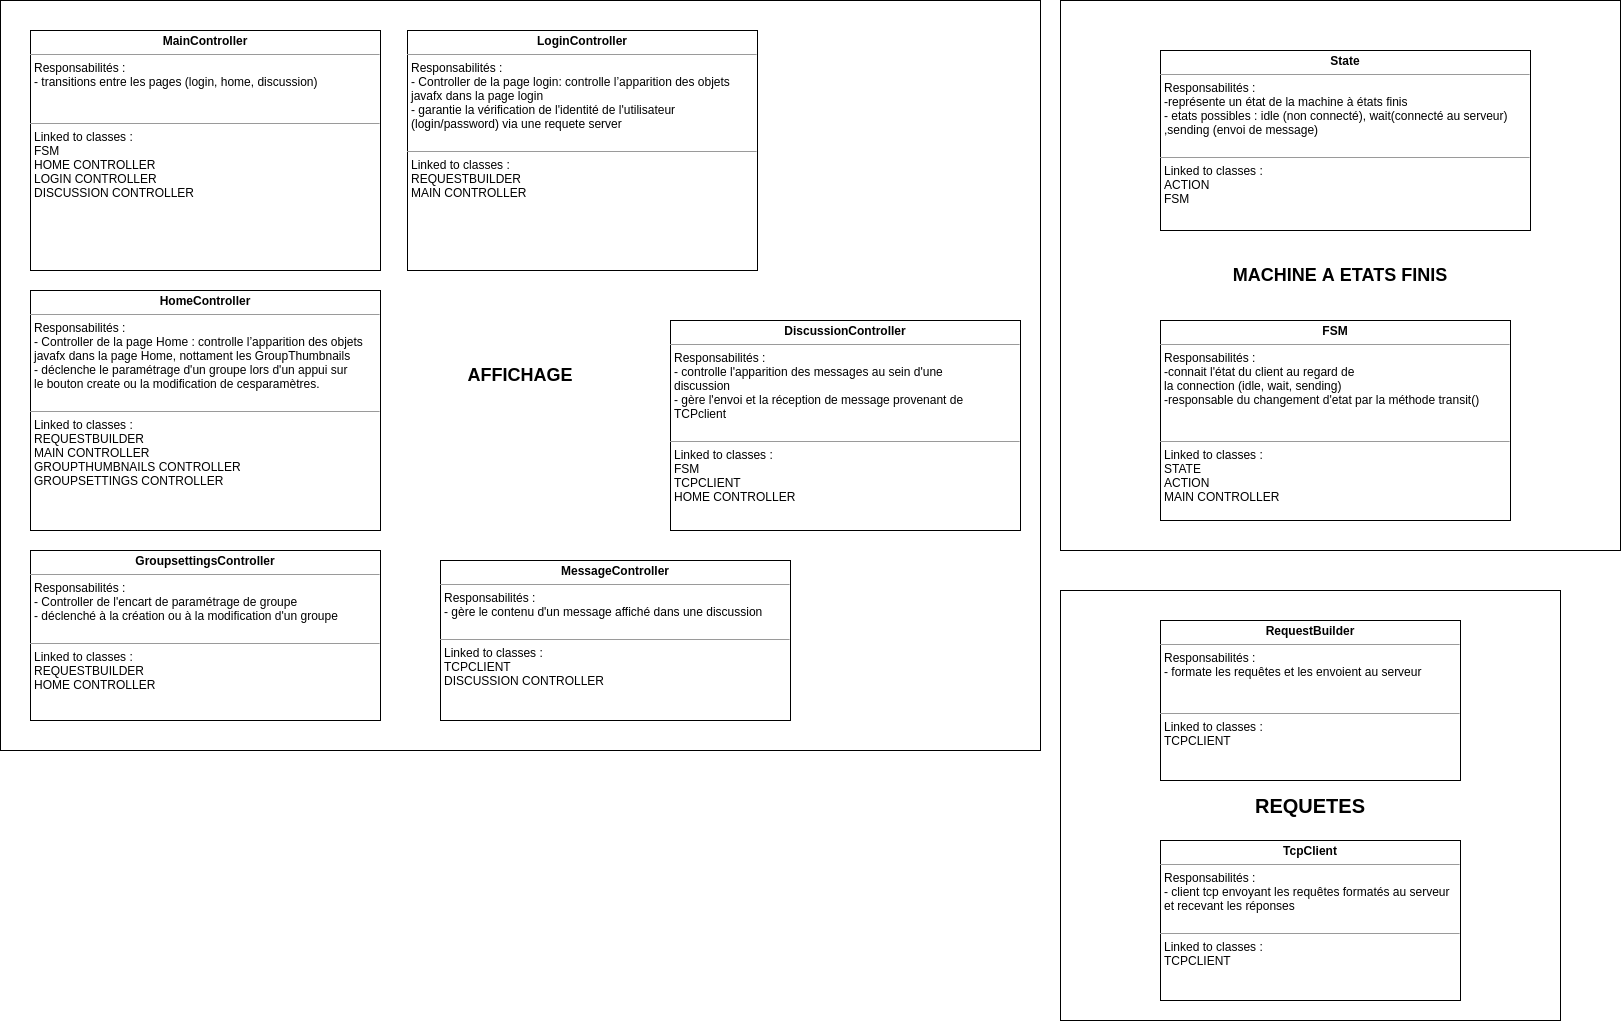

The diagram above was exported from draw.io. Its source (the exported page's mxGraphModel, read from the mxfile embedded in the PNG):
<mxGraphModel dx="2877" dy="1101" grid="1" gridSize="10" guides="1" tooltips="1" connect="1" arrows="1" fold="1" page="1" pageScale="1" pageWidth="827" pageHeight="1169" math="0" shadow="0">
  <root>
    <mxCell id="0" />
    <mxCell id="1" parent="0" />
    <mxCell id="2" value="&lt;font style=&quot;font-size: 18px&quot;&gt;&lt;b&gt;MACHINE A ETATS FINIS&lt;/b&gt;&lt;/font&gt;" style="rounded=0;whiteSpace=wrap;html=1;" vertex="1" parent="1">
      <mxGeometry x="1110" y="70" width="560" height="550" as="geometry" />
    </mxCell>
    <mxCell id="3" value="&lt;b&gt;&lt;font style=&quot;font-size: 18px&quot;&gt;AFFICHAGE&lt;/font&gt;&lt;/b&gt;" style="rounded=0;whiteSpace=wrap;html=1;" vertex="1" parent="1">
      <mxGeometry x="50" y="70" width="1040" height="750" as="geometry" />
    </mxCell>
    <mxCell id="4" value="&lt;b&gt;&lt;font style=&quot;font-size: 20px&quot;&gt;REQUETES&lt;/font&gt;&lt;/b&gt;" style="rounded=0;whiteSpace=wrap;html=1;" vertex="1" parent="1">
      <mxGeometry x="1110" y="660" width="500" height="430" as="geometry" />
    </mxCell>
    <mxCell id="5" value="&lt;p style=&quot;margin: 0px ; margin-top: 4px ; text-align: center&quot;&gt;&lt;b&gt;FSM&lt;/b&gt;&lt;/p&gt;&lt;hr size=&quot;1&quot;&gt;&lt;p style=&quot;margin: 0px ; margin-left: 4px&quot;&gt;Responsabilités : &lt;br&gt;&lt;/p&gt;&lt;p style=&quot;margin: 0px ; margin-left: 4px&quot;&gt;-connait l'état du client au regard de &lt;br&gt;&lt;/p&gt;&lt;p style=&quot;margin: 0px ; margin-left: 4px&quot;&gt;la connection (idle, wait, sending)&lt;/p&gt;&lt;p style=&quot;margin: 0px ; margin-left: 4px&quot;&gt;-responsable du changement d'etat par la méthode transit()&lt;br&gt;&lt;/p&gt;&lt;p style=&quot;margin: 0px ; margin-left: 4px&quot;&gt;&lt;br&gt;&lt;/p&gt;&lt;p style=&quot;margin: 0px ; margin-left: 4px&quot;&gt;&lt;br&gt;&lt;/p&gt;&lt;hr size=&quot;1&quot;&gt;&lt;p style=&quot;margin: 0px ; margin-left: 4px&quot;&gt;Linked to classes : &lt;br&gt;&lt;/p&gt;&lt;p style=&quot;margin: 0px ; margin-left: 4px&quot;&gt;STATE&lt;/p&gt;&lt;p style=&quot;margin: 0px ; margin-left: 4px&quot;&gt;ACTION&lt;/p&gt;&lt;p style=&quot;margin: 0px ; margin-left: 4px&quot;&gt;MAIN CONTROLLER&lt;/p&gt;" style="verticalAlign=top;align=left;overflow=fill;fontSize=12;fontFamily=Helvetica;html=1;" vertex="1" parent="1">
      <mxGeometry x="1210" y="390" width="350" height="200" as="geometry" />
    </mxCell>
    <mxCell id="6" value="&lt;p style=&quot;margin: 0px ; margin-top: 4px ; text-align: center&quot;&gt;&lt;b&gt;MainController&lt;/b&gt;&lt;br&gt;&lt;/p&gt;&lt;hr size=&quot;1&quot;&gt;&lt;p style=&quot;margin: 0px ; margin-left: 4px&quot;&gt;Responsabilités : &lt;br&gt;&lt;/p&gt;&lt;p style=&quot;margin: 0px ; margin-left: 4px&quot;&gt;- transitions entre les pages (login, home, discussion) &lt;br&gt;&lt;/p&gt;&lt;p style=&quot;margin: 0px ; margin-left: 4px&quot;&gt;&lt;br&gt;&lt;/p&gt;&lt;p style=&quot;margin: 0px ; margin-left: 4px&quot;&gt;&lt;br&gt;&lt;/p&gt;&lt;hr size=&quot;1&quot;&gt;&lt;p style=&quot;margin: 0px ; margin-left: 4px&quot;&gt;Linked to classes : &lt;br&gt;&lt;/p&gt;&lt;p style=&quot;margin: 0px ; margin-left: 4px&quot;&gt;FSM&lt;/p&gt;&lt;p style=&quot;margin: 0px ; margin-left: 4px&quot;&gt;HOME CONTROLLER&lt;br&gt;&lt;/p&gt;&lt;p style=&quot;margin: 0px ; margin-left: 4px&quot;&gt;LOGIN CONTROLLER&lt;/p&gt;&lt;p style=&quot;margin: 0px ; margin-left: 4px&quot;&gt;DISCUSSION CONTROLLER&lt;br&gt;&lt;/p&gt;" style="verticalAlign=top;align=left;overflow=fill;fontSize=12;fontFamily=Helvetica;html=1;" vertex="1" parent="1">
      <mxGeometry x="80" y="100" width="350" height="240" as="geometry" />
    </mxCell>
    <mxCell id="7" value="&lt;p style=&quot;margin: 0px ; margin-top: 4px ; text-align: center&quot;&gt;&lt;b&gt;HomeController&lt;/b&gt;&lt;br&gt;&lt;/p&gt;&lt;hr size=&quot;1&quot;&gt;&lt;p style=&quot;margin: 0px ; margin-left: 4px&quot;&gt;Responsabilités : &lt;br&gt;&lt;/p&gt;&lt;p style=&quot;margin: 0px ; margin-left: 4px&quot;&gt;- Controller de la page Home : controlle l’apparition des objets &lt;br&gt;&lt;/p&gt;&lt;p style=&quot;margin: 0px ; margin-left: 4px&quot;&gt;javafx dans la page Home, nottament les GroupThumbnails&lt;/p&gt;&lt;p style=&quot;margin: 0px ; margin-left: 4px&quot;&gt;- déclenche le paramétrage d'un groupe lors d'un appui sur&lt;/p&gt;&lt;p style=&quot;margin: 0px ; margin-left: 4px&quot;&gt; le bouton create ou la modification de cesparamètres. &lt;br&gt;&lt;/p&gt;&lt;p style=&quot;margin: 0px ; margin-left: 4px&quot;&gt;&lt;br&gt;&lt;/p&gt;&lt;hr size=&quot;1&quot;&gt;&lt;p style=&quot;margin: 0px ; margin-left: 4px&quot;&gt;Linked to classes : &lt;br&gt;&lt;/p&gt;&lt;p style=&quot;margin: 0px ; margin-left: 4px&quot;&gt;REQUESTBUILDER&lt;br&gt;&lt;/p&gt;&lt;p style=&quot;margin: 0px ; margin-left: 4px&quot;&gt;MAIN CONTROLLER&lt;/p&gt;&lt;p style=&quot;margin: 0px ; margin-left: 4px&quot;&gt;GROUPTHUMBNAILS CONTROLLER&lt;/p&gt;&lt;p style=&quot;margin: 0px ; margin-left: 4px&quot;&gt;GROUPSETTINGS CONTROLLER&lt;br&gt;&lt;/p&gt;" style="verticalAlign=top;align=left;overflow=fill;fontSize=12;fontFamily=Helvetica;html=1;" vertex="1" parent="1">
      <mxGeometry x="80" y="360" width="350" height="240" as="geometry" />
    </mxCell>
    <mxCell id="8" value="&lt;p style=&quot;margin: 0px ; margin-top: 4px ; text-align: center&quot;&gt;&lt;b&gt;LoginController&lt;/b&gt;&lt;br&gt;&lt;/p&gt;&lt;hr size=&quot;1&quot;&gt;&lt;p style=&quot;margin: 0px ; margin-left: 4px&quot;&gt;Responsabilités : &lt;br&gt;&lt;/p&gt;&lt;p style=&quot;margin: 0px ; margin-left: 4px&quot;&gt;- Controller de la page login: controlle l’apparition des objets &lt;br&gt;&lt;/p&gt;&lt;p style=&quot;margin: 0px ; margin-left: 4px&quot;&gt;javafx dans la page login&lt;/p&gt;&lt;p style=&quot;margin: 0px ; margin-left: 4px&quot;&gt;- garantie la vérification de l'identité de l'utilisateur &lt;br&gt;&lt;/p&gt;&lt;p style=&quot;margin: 0px ; margin-left: 4px&quot;&gt;(login/password) via une requete server&lt;br&gt;&lt;/p&gt;&lt;p style=&quot;margin: 0px ; margin-left: 4px&quot;&gt;&lt;br&gt;&lt;/p&gt;&lt;hr size=&quot;1&quot;&gt;&lt;p style=&quot;margin: 0px ; margin-left: 4px&quot;&gt;Linked to classes : &lt;br&gt;&lt;/p&gt;&lt;p style=&quot;margin: 0px ; margin-left: 4px&quot;&gt;REQUESTBUILDER&lt;br&gt;&lt;/p&gt;&lt;p style=&quot;margin: 0px ; margin-left: 4px&quot;&gt;MAIN CONTROLLER&lt;/p&gt;" style="verticalAlign=top;align=left;overflow=fill;fontSize=12;fontFamily=Helvetica;html=1;" vertex="1" parent="1">
      <mxGeometry x="457" y="100" width="350" height="240" as="geometry" />
    </mxCell>
    <mxCell id="9" value="&lt;p style=&quot;margin: 0px ; margin-top: 4px ; text-align: center&quot;&gt;&lt;b&gt;RequestBuilder&lt;/b&gt;&lt;br&gt;&lt;/p&gt;&lt;hr size=&quot;1&quot;&gt;&lt;p style=&quot;margin: 0px ; margin-left: 4px&quot;&gt;Responsabilités : &lt;br&gt;&lt;/p&gt;&lt;p style=&quot;margin: 0px ; margin-left: 4px&quot;&gt;- formate les requêtes et les envoient au serveur&lt;br&gt;&lt;/p&gt;&lt;br&gt;&lt;p style=&quot;margin: 0px ; margin-left: 4px&quot;&gt;&lt;br&gt;&lt;/p&gt;&lt;hr size=&quot;1&quot;&gt;&lt;p style=&quot;margin: 0px ; margin-left: 4px&quot;&gt;Linked to classes : &lt;br&gt;&lt;/p&gt;&lt;p style=&quot;margin: 0px ; margin-left: 4px&quot;&gt;TCPCLIENT&lt;br&gt;&lt;/p&gt;" style="verticalAlign=top;align=left;overflow=fill;fontSize=12;fontFamily=Helvetica;html=1;" vertex="1" parent="1">
      <mxGeometry x="1210" y="690" width="300" height="160" as="geometry" />
    </mxCell>
    <mxCell id="10" value="&lt;p style=&quot;margin: 0px ; margin-top: 4px ; text-align: center&quot;&gt;&lt;b&gt;TcpClient&lt;/b&gt;&lt;br&gt;&lt;/p&gt;&lt;hr size=&quot;1&quot;&gt;&lt;p style=&quot;margin: 0px ; margin-left: 4px&quot;&gt;Responsabilités : &lt;br&gt;&lt;/p&gt;&lt;p style=&quot;margin: 0px ; margin-left: 4px&quot;&gt;- client tcp envoyant les requêtes formatés au serveur&lt;/p&gt;&lt;p style=&quot;margin: 0px ; margin-left: 4px&quot;&gt;et recevant les réponses&lt;/p&gt;&lt;p style=&quot;margin: 0px ; margin-left: 4px&quot;&gt;&lt;br&gt;&lt;/p&gt;&lt;hr size=&quot;1&quot;&gt;&lt;p style=&quot;margin: 0px ; margin-left: 4px&quot;&gt;Linked to classes : &lt;br&gt;&lt;/p&gt;&lt;p style=&quot;margin: 0px ; margin-left: 4px&quot;&gt;TCPCLIENT&lt;br&gt;&lt;/p&gt;" style="verticalAlign=top;align=left;overflow=fill;fontSize=12;fontFamily=Helvetica;html=1;" vertex="1" parent="1">
      <mxGeometry x="1210" y="910" width="300" height="160" as="geometry" />
    </mxCell>
    <mxCell id="11" value="&lt;p style=&quot;margin: 0px ; margin-top: 4px ; text-align: center&quot;&gt;&lt;b&gt;DiscussionController&lt;/b&gt;&lt;br&gt;&lt;/p&gt;&lt;hr size=&quot;1&quot;&gt;&lt;p style=&quot;margin: 0px ; margin-left: 4px&quot;&gt;Responsabilités : &lt;br&gt;&lt;/p&gt;&lt;p style=&quot;margin: 0px ; margin-left: 4px&quot;&gt;- controlle l'apparition des messages au sein d'une &lt;br&gt;&lt;/p&gt;&lt;p style=&quot;margin: 0px ; margin-left: 4px&quot;&gt;discussion&lt;/p&gt;&lt;p style=&quot;margin: 0px ; margin-left: 4px&quot;&gt;- gère l'envoi et la réception de message provenant de &lt;br&gt;&lt;/p&gt;&lt;p style=&quot;margin: 0px ; margin-left: 4px&quot;&gt;TCPclient&lt;br&gt;&lt;/p&gt;&lt;p style=&quot;margin: 0px ; margin-left: 4px&quot;&gt;&lt;br&gt;&lt;/p&gt;&lt;hr size=&quot;1&quot;&gt;&lt;p style=&quot;margin: 0px ; margin-left: 4px&quot;&gt;Linked to classes : &lt;br&gt;&lt;/p&gt;&lt;p style=&quot;margin: 0px ; margin-left: 4px&quot;&gt;FSM&lt;/p&gt;&lt;p style=&quot;margin: 0px ; margin-left: 4px&quot;&gt;TCPCLIENT&lt;br&gt;&lt;/p&gt;&lt;p style=&quot;margin: 0px ; margin-left: 4px&quot;&gt;HOME CONTROLLER&lt;br&gt;&lt;/p&gt;" style="verticalAlign=top;align=left;overflow=fill;fontSize=12;fontFamily=Helvetica;html=1;" vertex="1" parent="1">
      <mxGeometry x="720" y="390" width="350" height="210" as="geometry" />
    </mxCell>
    <mxCell id="12" value="&lt;p style=&quot;margin: 0px ; margin-top: 4px ; text-align: center&quot;&gt;&lt;b&gt;MessageController&lt;/b&gt;&lt;br&gt;&lt;/p&gt;&lt;hr size=&quot;1&quot;&gt;&lt;p style=&quot;margin: 0px ; margin-left: 4px&quot;&gt;Responsabilités : &lt;br&gt;&lt;/p&gt;&lt;p style=&quot;margin: 0px ; margin-left: 4px&quot;&gt;- gère le contenu d'un message affiché dans une discussion&lt;br&gt;&lt;/p&gt;&lt;p style=&quot;margin: 0px ; margin-left: 4px&quot;&gt;&lt;br&gt;&lt;/p&gt;&lt;hr size=&quot;1&quot;&gt;&lt;p style=&quot;margin: 0px ; margin-left: 4px&quot;&gt;Linked to classes : &lt;br&gt;&lt;/p&gt;&lt;p style=&quot;margin: 0px ; margin-left: 4px&quot;&gt;TCPCLIENT&lt;br&gt;&lt;/p&gt;&lt;p style=&quot;margin: 0px ; margin-left: 4px&quot;&gt;DISCUSSION CONTROLLER&lt;br&gt;&lt;/p&gt;" style="verticalAlign=top;align=left;overflow=fill;fontSize=12;fontFamily=Helvetica;html=1;" vertex="1" parent="1">
      <mxGeometry x="490" y="630" width="350" height="160" as="geometry" />
    </mxCell>
    <mxCell id="13" value="&lt;p style=&quot;margin: 0px ; margin-top: 4px ; text-align: center&quot;&gt;&lt;b&gt;State&lt;/b&gt;&lt;/p&gt;&lt;hr size=&quot;1&quot;&gt;&lt;p style=&quot;margin: 0px ; margin-left: 4px&quot;&gt;Responsabilités : &lt;br&gt;&lt;/p&gt;&lt;p style=&quot;margin: 0px ; margin-left: 4px&quot;&gt;-représente un état de la machine à états finis &lt;br&gt;&lt;/p&gt;&lt;p style=&quot;margin: 0px ; margin-left: 4px&quot;&gt;- etats possibles : idle (non connecté), wait(connecté au serveur)&lt;/p&gt;&lt;p style=&quot;margin: 0px ; margin-left: 4px&quot;&gt;,sending (envoi de message)&lt;br&gt;&lt;/p&gt;&lt;p style=&quot;margin: 0px ; margin-left: 4px&quot;&gt;&lt;br&gt;&lt;/p&gt;&lt;hr size=&quot;1&quot;&gt;&lt;p style=&quot;margin: 0px ; margin-left: 4px&quot;&gt;Linked to classes : &lt;br&gt;&lt;/p&gt;&lt;p style=&quot;margin: 0px ; margin-left: 4px&quot;&gt;ACTION&lt;/p&gt;&lt;p style=&quot;margin: 0px ; margin-left: 4px&quot;&gt;FSM&lt;/p&gt;" style="verticalAlign=top;align=left;overflow=fill;fontSize=12;fontFamily=Helvetica;html=1;" vertex="1" parent="1">
      <mxGeometry x="1210" y="120" width="370" height="180" as="geometry" />
    </mxCell>
    <mxCell id="14" value="&lt;p style=&quot;margin: 0px ; margin-top: 4px ; text-align: center&quot;&gt;&lt;b&gt;GroupsettingsController&lt;/b&gt;&lt;br&gt;&lt;/p&gt;&lt;hr size=&quot;1&quot;&gt;&lt;p style=&quot;margin: 0px ; margin-left: 4px&quot;&gt;Responsabilités : &lt;br&gt;&lt;/p&gt;&lt;p style=&quot;margin: 0px ; margin-left: 4px&quot;&gt;- Controller de l'encart de paramétrage de groupe&lt;br&gt;&lt;/p&gt;&lt;p style=&quot;margin: 0px ; margin-left: 4px&quot;&gt;- déclenché à la création ou à la modification d'un groupe&lt;br&gt;&lt;/p&gt;&lt;p style=&quot;margin: 0px ; margin-left: 4px&quot;&gt;&lt;br&gt;&lt;/p&gt;&lt;hr size=&quot;1&quot;&gt;&lt;p style=&quot;margin: 0px ; margin-left: 4px&quot;&gt;Linked to classes : &lt;br&gt;&lt;/p&gt;&lt;p style=&quot;margin: 0px ; margin-left: 4px&quot;&gt;REQUESTBUILDER&lt;br&gt;&lt;/p&gt;&lt;p style=&quot;margin: 0px ; margin-left: 4px&quot;&gt;HOME CONTROLLER&lt;br&gt;&lt;/p&gt;" style="verticalAlign=top;align=left;overflow=fill;fontSize=12;fontFamily=Helvetica;html=1;" vertex="1" parent="1">
      <mxGeometry x="80" y="620" width="350" height="170" as="geometry" />
    </mxCell>
  </root>
</mxGraphModel>